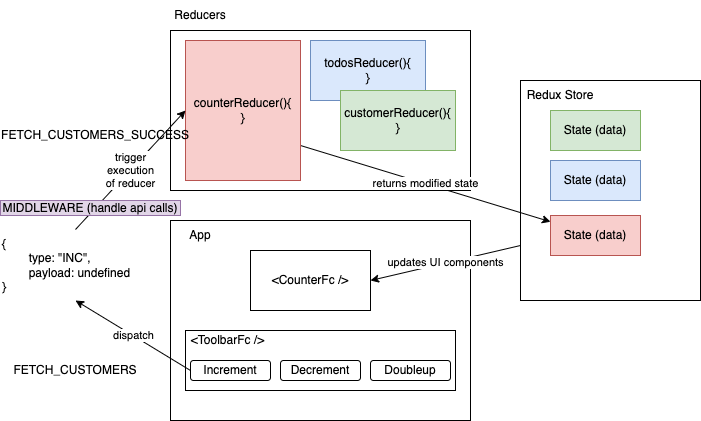

The diagram above was exported from draw.io. Its source (the exported page's mxGraphModel, read from the mxfile embedded in the PNG):
<mxGraphModel dx="942" dy="447" grid="1" gridSize="10" guides="1" tooltips="1" connect="1" arrows="1" fold="1" page="1" pageScale="1" pageWidth="827" pageHeight="1169" math="0" shadow="0">
  <root>
    <mxCell id="0" />
    <mxCell id="1" parent="0" />
    <mxCell id="2" value="" style="rounded=0;whiteSpace=wrap;html=1;" parent="1" vertex="1">
      <mxGeometry x="540" y="120" width="180" height="220" as="geometry" />
    </mxCell>
    <mxCell id="3" value="Redux Store" style="text;html=1;strokeColor=none;fillColor=none;align=center;verticalAlign=middle;whiteSpace=wrap;rounded=0;" parent="1" vertex="1">
      <mxGeometry x="540" y="120" width="80" height="30" as="geometry" />
    </mxCell>
    <mxCell id="4" value="State (data)" style="rounded=0;whiteSpace=wrap;html=1;fillColor=#d5e8d4;strokeColor=#82b366;" parent="1" vertex="1">
      <mxGeometry x="570" y="150" width="90" height="40" as="geometry" />
    </mxCell>
    <mxCell id="5" value="State (data)" style="rounded=0;whiteSpace=wrap;html=1;fillColor=#dae8fc;strokeColor=#6c8ebf;" parent="1" vertex="1">
      <mxGeometry x="570" y="200" width="90" height="40" as="geometry" />
    </mxCell>
    <mxCell id="6" value="State (data)" style="rounded=0;whiteSpace=wrap;html=1;fillColor=#f8cecc;strokeColor=#b85450;" parent="1" vertex="1">
      <mxGeometry x="570" y="255" width="90" height="40" as="geometry" />
    </mxCell>
    <mxCell id="8" value="" style="rounded=0;whiteSpace=wrap;html=1;" parent="1" vertex="1">
      <mxGeometry x="190" y="260" width="300" height="200" as="geometry" />
    </mxCell>
    <mxCell id="9" value="App" style="text;html=1;strokeColor=none;fillColor=none;align=center;verticalAlign=middle;whiteSpace=wrap;rounded=0;" parent="1" vertex="1">
      <mxGeometry x="190" y="260" width="60" height="30" as="geometry" />
    </mxCell>
    <mxCell id="10" value="&amp;lt;CounterFc /&amp;gt;" style="rounded=0;whiteSpace=wrap;html=1;" parent="1" vertex="1">
      <mxGeometry x="270" y="290" width="120" height="60" as="geometry" />
    </mxCell>
    <mxCell id="11" value="" style="rounded=0;whiteSpace=wrap;html=1;" parent="1" vertex="1">
      <mxGeometry x="205" y="370" width="270" height="60" as="geometry" />
    </mxCell>
    <mxCell id="12" value="&amp;lt;ToolbarFc /&amp;gt;" style="text;html=1;strokeColor=none;fillColor=none;align=center;verticalAlign=middle;whiteSpace=wrap;rounded=0;" parent="1" vertex="1">
      <mxGeometry x="205" y="370" width="85" height="20" as="geometry" />
    </mxCell>
    <mxCell id="23" value="dispatch" style="edgeStyle=none;html=1;exitX=0;exitY=0.5;exitDx=0;exitDy=0;entryX=0.5;entryY=1;entryDx=0;entryDy=0;" parent="1" source="13" target="21" edge="1">
      <mxGeometry relative="1" as="geometry" />
    </mxCell>
    <mxCell id="13" value="Increment" style="rounded=1;whiteSpace=wrap;html=1;" parent="1" vertex="1">
      <mxGeometry x="210" y="400" width="80" height="20" as="geometry" />
    </mxCell>
    <mxCell id="14" value="Decrement" style="rounded=1;whiteSpace=wrap;html=1;" parent="1" vertex="1">
      <mxGeometry x="300" y="400" width="80" height="20" as="geometry" />
    </mxCell>
    <mxCell id="15" value="Doubleup" style="rounded=1;whiteSpace=wrap;html=1;" parent="1" vertex="1">
      <mxGeometry x="390" y="400" width="80" height="20" as="geometry" />
    </mxCell>
    <mxCell id="16" value="" style="rounded=0;whiteSpace=wrap;html=1;" parent="1" vertex="1">
      <mxGeometry x="190" y="70" width="300" height="160" as="geometry" />
    </mxCell>
    <mxCell id="17" value="Reducers" style="text;html=1;strokeColor=none;fillColor=none;align=center;verticalAlign=middle;whiteSpace=wrap;rounded=0;" parent="1" vertex="1">
      <mxGeometry x="190" y="40" width="60" height="30" as="geometry" />
    </mxCell>
    <mxCell id="25" value="returns modified state" style="edgeStyle=none;html=1;exitX=1;exitY=0.75;exitDx=0;exitDy=0;" parent="1" source="18" target="6" edge="1">
      <mxGeometry relative="1" as="geometry" />
    </mxCell>
    <mxCell id="18" value="counterReducer(){&lt;br&gt;}" style="rounded=0;whiteSpace=wrap;html=1;fillColor=#f8cecc;strokeColor=#b85450;" parent="1" vertex="1">
      <mxGeometry x="205" y="80" width="115" height="140" as="geometry" />
    </mxCell>
    <mxCell id="19" value="todosReducer(){&lt;br&gt;}" style="rounded=0;whiteSpace=wrap;html=1;fillColor=#dae8fc;strokeColor=#6c8ebf;" parent="1" vertex="1">
      <mxGeometry x="330" y="80" width="115" height="60" as="geometry" />
    </mxCell>
    <mxCell id="20" value="customerReducer(){&lt;br&gt;}" style="rounded=0;whiteSpace=wrap;html=1;fillColor=#d5e8d4;strokeColor=#82b366;" parent="1" vertex="1">
      <mxGeometry x="360" y="130" width="115" height="60" as="geometry" />
    </mxCell>
    <mxCell id="24" value="trigger&lt;br&gt;execution&lt;br&gt;of reducer" style="edgeStyle=none;html=1;exitX=0.5;exitY=0;exitDx=0;exitDy=0;entryX=0;entryY=0.5;entryDx=0;entryDy=0;" parent="1" source="21" target="18" edge="1">
      <mxGeometry relative="1" as="geometry" />
    </mxCell>
    <mxCell id="21" value="{&lt;br&gt;&lt;span style=&quot;white-space: pre&quot;&gt;&#09;&lt;/span&gt;type: &quot;INC&quot;,&lt;br&gt;&lt;span style=&quot;white-space: pre&quot;&gt;&#09;&lt;/span&gt;payload: undefined&lt;br&gt;}" style="text;html=1;strokeColor=none;fillColor=none;align=left;verticalAlign=middle;whiteSpace=wrap;rounded=0;" parent="1" vertex="1">
      <mxGeometry x="20" y="269" width="150" height="71" as="geometry" />
    </mxCell>
    <mxCell id="22" value="updates UI components" style="edgeStyle=none;html=1;exitX=0;exitY=0.75;exitDx=0;exitDy=0;entryX=1;entryY=0.5;entryDx=0;entryDy=0;" parent="1" source="2" target="10" edge="1">
      <mxGeometry relative="1" as="geometry" />
    </mxCell>
    <mxCell id="26" value="MIDDLEWARE (handle api calls)" style="rounded=0;whiteSpace=wrap;html=1;fillColor=#e1d5e7;strokeColor=#9673a6;" parent="1" vertex="1">
      <mxGeometry x="20" y="240" width="180" height="15" as="geometry" />
    </mxCell>
    <mxCell id="27" value="FETCH_CUSTOMERS" style="text;html=1;strokeColor=none;fillColor=none;align=center;verticalAlign=middle;whiteSpace=wrap;rounded=0;" vertex="1" parent="1">
      <mxGeometry x="35" y="395" width="120" height="30" as="geometry" />
    </mxCell>
    <mxCell id="28" value="FETCH_CUSTOMERS_SUCCESS" style="text;html=1;strokeColor=none;fillColor=none;align=center;verticalAlign=middle;whiteSpace=wrap;rounded=0;" vertex="1" parent="1">
      <mxGeometry x="30" y="160" width="170" height="30" as="geometry" />
    </mxCell>
  </root>
</mxGraphModel>